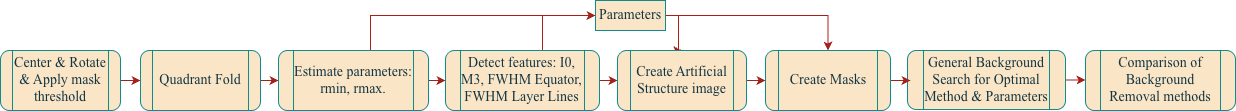

The diagram above was exported from draw.io. Its source (the exported page's mxGraphModel, read from the mxfile embedded in the PNG):
<mxGraphModel dx="1410" dy="784" grid="0" gridSize="10" guides="1" tooltips="1" connect="1" arrows="1" fold="1" page="0" pageScale="1" pageWidth="850" pageHeight="1100" math="0" shadow="0">
  <root>
    <mxCell id="0" />
    <mxCell id="1" parent="0" />
    <mxCell id="SteCHiO8V7YZjH8OvzQr-1" edge="1" parent="1" source="SteCHiO8V7YZjH8OvzQr-2" style="edgeStyle=orthogonalEdgeStyle;rounded=0;orthogonalLoop=1;jettySize=auto;html=1;entryX=0;entryY=0.5;entryDx=0;entryDy=0;labelBackgroundColor=none;fontColor=default;strokeColor=#A8201A;fontFamily=Times New Roman;fontSize=14;" target="SteCHiO8V7YZjH8OvzQr-4">
      <mxGeometry relative="1" as="geometry" />
    </mxCell>
    <mxCell id="SteCHiO8V7YZjH8OvzQr-2" parent="1" style="shape=process;whiteSpace=wrap;html=1;backgroundOutline=1;rounded=1;labelBackgroundColor=none;fillColor=#FAE5C7;strokeColor=#0F8B8D;fontColor=#143642;fontFamily=Times New Roman;fontSize=14;" value="Center &amp;amp; Rotate &amp;amp; Apply mask threshold" vertex="1">
      <mxGeometry height="60" width="120" x="62" y="193" as="geometry" />
    </mxCell>
    <mxCell id="SteCHiO8V7YZjH8OvzQr-38" edge="1" parent="1" source="SteCHiO8V7YZjH8OvzQr-4" style="edgeStyle=orthogonalEdgeStyle;rounded=0;orthogonalLoop=1;jettySize=auto;html=1;labelBackgroundColor=none;fontColor=default;strokeColor=#A8201A;fontFamily=Times New Roman;fontSize=14;" target="SteCHiO8V7YZjH8OvzQr-25" value="">
      <mxGeometry relative="1" as="geometry" />
    </mxCell>
    <mxCell id="SteCHiO8V7YZjH8OvzQr-4" parent="1" style="shape=process;whiteSpace=wrap;html=1;backgroundOutline=1;rounded=1;labelBackgroundColor=none;fillColor=#FAE5C7;strokeColor=#0F8B8D;fontColor=#143642;fontFamily=Times New Roman;fontSize=14;" value="Quadrant Fold" vertex="1">
      <mxGeometry height="60" width="120" x="202" y="193" as="geometry" />
    </mxCell>
    <mxCell id="SteCHiO8V7YZjH8OvzQr-35" edge="1" parent="1" source="SteCHiO8V7YZjH8OvzQr-11" style="edgeStyle=orthogonalEdgeStyle;rounded=0;orthogonalLoop=1;jettySize=auto;html=1;entryX=0.5;entryY=0;entryDx=0;entryDy=0;labelBackgroundColor=none;fontColor=default;strokeColor=#A8201A;fontFamily=Times New Roman;fontSize=14;" target="SteCHiO8V7YZjH8OvzQr-30">
      <mxGeometry relative="1" as="geometry" />
    </mxCell>
    <mxCell id="SteCHiO8V7YZjH8OvzQr-37" edge="1" parent="1" source="SteCHiO8V7YZjH8OvzQr-11" style="edgeStyle=orthogonalEdgeStyle;rounded=0;orthogonalLoop=1;jettySize=auto;html=1;entryX=0.5;entryY=0;entryDx=0;entryDy=0;labelBackgroundColor=none;fontColor=default;strokeColor=#A8201A;fontFamily=Times New Roman;fontSize=14;" target="SteCHiO8V7YZjH8OvzQr-29">
      <mxGeometry relative="1" as="geometry">
        <Array as="points">
          <mxPoint x="740" y="158" />
        </Array>
      </mxGeometry>
    </mxCell>
    <mxCell id="SteCHiO8V7YZjH8OvzQr-11" parent="1" style="rounded=0;whiteSpace=wrap;html=1;labelBackgroundColor=none;fillColor=#FAE5C7;strokeColor=#0F8B8D;fontColor=#143642;fontFamily=Times New Roman;fontSize=14;" value="Parameters" vertex="1">
      <mxGeometry height="30" width="70" x="657" y="143" as="geometry" />
    </mxCell>
    <mxCell id="SteCHiO8V7YZjH8OvzQr-44" edge="1" parent="1" source="SteCHiO8V7YZjH8OvzQr-23" style="edgeStyle=orthogonalEdgeStyle;rounded=0;orthogonalLoop=1;jettySize=auto;html=1;labelBackgroundColor=none;fontColor=default;strokeColor=#A8201A;fontFamily=Times New Roman;fontSize=14;" target="SteCHiO8V7YZjH8OvzQr-43" value="">
      <mxGeometry relative="1" as="geometry" />
    </mxCell>
    <mxCell id="SteCHiO8V7YZjH8OvzQr-23" parent="1" style="shape=process;whiteSpace=wrap;html=1;backgroundOutline=1;rounded=1;labelBackgroundColor=none;fillColor=#FAE5C7;strokeColor=#0F8B8D;fontColor=#143642;fontFamily=Times New Roman;fontSize=14;" value="General Background Search for Optimal Method &amp;amp; Parameters" vertex="1">
      <mxGeometry height="59" width="158" x="969" y="193" as="geometry" />
    </mxCell>
    <mxCell id="SteCHiO8V7YZjH8OvzQr-32" edge="1" parent="1" source="SteCHiO8V7YZjH8OvzQr-25" style="edgeStyle=orthogonalEdgeStyle;rounded=0;orthogonalLoop=1;jettySize=auto;html=1;entryX=0;entryY=0.5;entryDx=0;entryDy=0;labelBackgroundColor=none;fontColor=default;strokeColor=#A8201A;fontFamily=Times New Roman;fontSize=14;" target="SteCHiO8V7YZjH8OvzQr-11">
      <mxGeometry relative="1" as="geometry">
        <Array as="points">
          <mxPoint x="432" y="158" />
        </Array>
      </mxGeometry>
    </mxCell>
    <mxCell id="SteCHiO8V7YZjH8OvzQr-39" edge="1" parent="1" source="SteCHiO8V7YZjH8OvzQr-25" style="edgeStyle=orthogonalEdgeStyle;rounded=0;orthogonalLoop=1;jettySize=auto;html=1;labelBackgroundColor=none;fontColor=default;strokeColor=#A8201A;fontFamily=Times New Roman;fontSize=14;" target="SteCHiO8V7YZjH8OvzQr-28" value="">
      <mxGeometry relative="1" as="geometry" />
    </mxCell>
    <mxCell id="SteCHiO8V7YZjH8OvzQr-25" parent="1" style="shape=process;whiteSpace=wrap;html=1;backgroundOutline=1;rounded=1;labelBackgroundColor=none;fillColor=#FAE5C7;strokeColor=#0F8B8D;fontColor=#143642;fontFamily=Times New Roman;fontSize=14;" value="Estimate parameters: rmin, rmax." vertex="1">
      <mxGeometry height="60" width="150" x="340" y="193" as="geometry" />
    </mxCell>
    <mxCell id="SteCHiO8V7YZjH8OvzQr-31" edge="1" parent="1" source="SteCHiO8V7YZjH8OvzQr-28" style="edgeStyle=orthogonalEdgeStyle;rounded=0;orthogonalLoop=1;jettySize=auto;html=1;entryX=0;entryY=0.5;entryDx=0;entryDy=0;labelBackgroundColor=none;fontColor=default;strokeColor=#A8201A;fontFamily=Times New Roman;fontSize=14;" target="SteCHiO8V7YZjH8OvzQr-11">
      <mxGeometry relative="1" as="geometry">
        <Array as="points">
          <mxPoint x="604" y="158" />
        </Array>
      </mxGeometry>
    </mxCell>
    <mxCell id="SteCHiO8V7YZjH8OvzQr-40" edge="1" parent="1" source="SteCHiO8V7YZjH8OvzQr-28" style="edgeStyle=orthogonalEdgeStyle;rounded=0;orthogonalLoop=1;jettySize=auto;html=1;labelBackgroundColor=none;fontColor=default;strokeColor=#A8201A;fontFamily=Times New Roman;fontSize=14;" target="SteCHiO8V7YZjH8OvzQr-29" value="">
      <mxGeometry relative="1" as="geometry" />
    </mxCell>
    <mxCell id="SteCHiO8V7YZjH8OvzQr-28" parent="1" style="shape=process;whiteSpace=wrap;html=1;backgroundOutline=1;rounded=1;labelBackgroundColor=none;fillColor=#FAE5C7;strokeColor=#0F8B8D;fontColor=#143642;fontFamily=Times New Roman;fontSize=14;" value="Detect features: I0, M3, FWHM Equator, FWHM Layer Lines" vertex="1">
      <mxGeometry height="60" width="154" x="507" y="193" as="geometry" />
    </mxCell>
    <mxCell id="SteCHiO8V7YZjH8OvzQr-41" edge="1" parent="1" source="SteCHiO8V7YZjH8OvzQr-29" style="edgeStyle=orthogonalEdgeStyle;rounded=0;orthogonalLoop=1;jettySize=auto;html=1;labelBackgroundColor=none;fontColor=default;strokeColor=#A8201A;fontFamily=Times New Roman;fontSize=14;" target="SteCHiO8V7YZjH8OvzQr-30" value="">
      <mxGeometry relative="1" as="geometry" />
    </mxCell>
    <mxCell id="SteCHiO8V7YZjH8OvzQr-29" parent="1" style="shape=process;whiteSpace=wrap;html=1;backgroundOutline=1;rounded=1;labelBackgroundColor=none;fillColor=#FAE5C7;strokeColor=#0F8B8D;fontColor=#143642;fontFamily=Times New Roman;fontSize=14;" value="Create Artificial Structure image" vertex="1">
      <mxGeometry height="60" width="129" x="679" y="193" as="geometry" />
    </mxCell>
    <mxCell id="SteCHiO8V7YZjH8OvzQr-42" edge="1" parent="1" source="SteCHiO8V7YZjH8OvzQr-30" style="edgeStyle=orthogonalEdgeStyle;rounded=0;orthogonalLoop=1;jettySize=auto;html=1;labelBackgroundColor=none;fontColor=default;strokeColor=#A8201A;fontFamily=Times New Roman;fontSize=14;" target="SteCHiO8V7YZjH8OvzQr-23" value="">
      <mxGeometry relative="1" as="geometry" />
    </mxCell>
    <mxCell id="SteCHiO8V7YZjH8OvzQr-30" parent="1" style="shape=process;whiteSpace=wrap;html=1;backgroundOutline=1;rounded=1;labelBackgroundColor=none;fillColor=#FAE5C7;strokeColor=#0F8B8D;fontColor=#143642;fontFamily=Times New Roman;fontSize=14;" value="Create Masks" vertex="1">
      <mxGeometry height="60" width="125" x="827" y="193" as="geometry" />
    </mxCell>
    <mxCell id="SteCHiO8V7YZjH8OvzQr-43" parent="1" style="shape=process;whiteSpace=wrap;html=1;backgroundOutline=1;rounded=1;labelBackgroundColor=none;fillColor=#FAE5C7;strokeColor=#0F8B8D;fontColor=#143642;fontFamily=Times New Roman;fontSize=14;" value="Comparison of Background Removal methods" vertex="1">
      <mxGeometry height="60" width="150" x="1147" y="193" as="geometry" />
    </mxCell>
  </root>
</mxGraphModel>